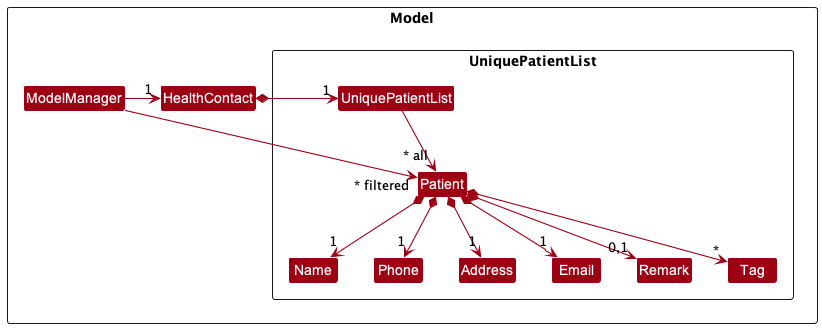

The diagram above was rendered by PlantUML. Its source (embedded in the PNG):
@startuml
!include style.puml
skinparam arrowThickness 1.1
skinparam arrowColor MODEL_COLOR
skinparam classBackgroundColor MODEL_COLOR

Package Model <<Rectangle>> {
    Class HealthContact
    Class ModelManager

    Package UniquePatientList <<Rectangle>> {
        Class UniquePatientList
        Class Patient
        Class Address
        Class Email
        Class Name
        Class Phone
        Class Remark
        Class Tag
    }
}

HealthContact *-right-> "1" UniquePatientList
ModelManager -right-> "1" HealthContact
ModelManager -right->"~* filtered" Patient

UniquePatientList --> "~* all" Patient
Patient *--> "1"Name
Patient *--> "1"Phone
Patient *--> "1"Email
Patient *--> "1"Address
Patient *--> "0,1"Remark
Patient *--> "*" Tag


Name -[hidden]right-> Phone
Phone -[hidden]right-> Address
Address -[hidden]right-> Email
@enduml